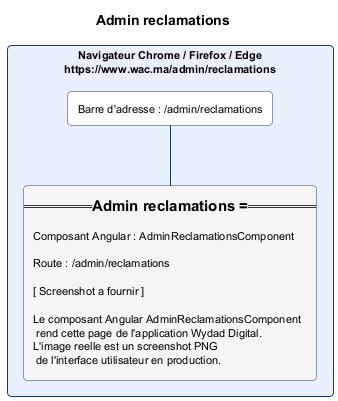

The diagram above was rendered by PlantUML. Its source (embedded in the PNG):
@startuml admin_reclamations.png
skinparam backgroundColor #FFFFFF
skinparam defaultFontSize 11
skinparam rectangle {
  RoundCorner 8
  BorderColor #1A3A6E
  BackgroundColor #FAFAFA
}
title Admin reclamations

rectangle "Navigateur Chrome / Firefox / Edge\nhttps://www.wac.ma/admin/reclamations" as NAV #E8F0FE {
  rectangle "Barre d'adresse : /admin/reclamations" as BAR #FFFFFF
  rectangle "=== Admin reclamations ===\n\nComposant Angular : AdminReclamationsComponent\n\nRoute : /admin/reclamations\n\n[ Screenshot a fournir ]\n\nLe composant Angular AdminReclamationsComponent\n rend cette page de l'application Wydad Digital.\nL'image reelle est un screenshot PNG\n de l'interface utilisateur en production." as CONTENT #F5F5F5
}
BAR -[#1A3A6E]- CONTENT
@enduml